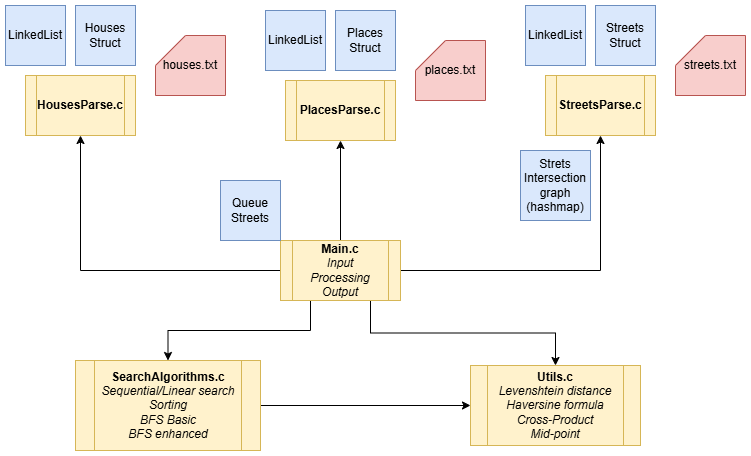

The diagram above was exported from draw.io. Its source (the exported page's mxGraphModel, read from the mxfile embedded in the PNG):
<mxGraphModel dx="1252" dy="759" grid="1" gridSize="10" guides="1" tooltips="1" connect="1" arrows="1" fold="1" page="1" pageScale="1" pageWidth="827" pageHeight="1169" math="0" shadow="0">
  <root>
    <mxCell id="0" />
    <mxCell id="1" parent="0" />
    <mxCell id="CFqzmlTaS5lBiPNA6OBG-1" parent="1" style="whiteSpace=wrap;html=1;aspect=fixed;fillColor=#dae8fc;strokeColor=#6c8ebf;" value="Houses&lt;div&gt;Struct&lt;/div&gt;" vertex="1">
      <mxGeometry height="60" width="60" x="90" y="85" as="geometry" />
    </mxCell>
    <mxCell id="CFqzmlTaS5lBiPNA6OBG-2" parent="1" style="shape=card;whiteSpace=wrap;html=1;fillColor=#f8cecc;strokeColor=#b85450;" value="houses.txt" vertex="1">
      <mxGeometry height="60" width="70" x="170" y="115" as="geometry" />
    </mxCell>
    <mxCell id="CFqzmlTaS5lBiPNA6OBG-3" parent="1" style="shape=process;whiteSpace=wrap;html=1;backgroundOutline=1;fillColor=#fff2cc;strokeColor=#d6b656;" value="&lt;b&gt;HousesParse.c&lt;/b&gt;" vertex="1">
      <mxGeometry height="60" width="110" x="40" y="155" as="geometry" />
    </mxCell>
    <mxCell id="CFqzmlTaS5lBiPNA6OBG-4" parent="1" style="whiteSpace=wrap;html=1;aspect=fixed;fillColor=#dae8fc;strokeColor=#6c8ebf;" value="Places&lt;div&gt;Struct&lt;/div&gt;" vertex="1">
      <mxGeometry height="60" width="60" x="350" y="90" as="geometry" />
    </mxCell>
    <mxCell id="CFqzmlTaS5lBiPNA6OBG-5" parent="1" style="shape=card;whiteSpace=wrap;html=1;fillColor=#f8cecc;strokeColor=#b85450;" value="places.txt" vertex="1">
      <mxGeometry height="60" width="70" x="430" y="120" as="geometry" />
    </mxCell>
    <mxCell id="CFqzmlTaS5lBiPNA6OBG-6" parent="1" style="shape=process;whiteSpace=wrap;html=1;backgroundOutline=1;fillColor=#fff2cc;strokeColor=#d6b656;" value="&lt;b&gt;PlacesParse.c&lt;/b&gt;" vertex="1">
      <mxGeometry height="60" width="110" x="300" y="160" as="geometry" />
    </mxCell>
    <mxCell id="CFqzmlTaS5lBiPNA6OBG-7" parent="1" style="whiteSpace=wrap;html=1;aspect=fixed;fillColor=#dae8fc;strokeColor=#6c8ebf;" value="Streets&lt;div&gt;Struct&lt;/div&gt;" vertex="1">
      <mxGeometry height="60" width="60" x="610" y="85" as="geometry" />
    </mxCell>
    <mxCell id="CFqzmlTaS5lBiPNA6OBG-8" parent="1" style="shape=card;whiteSpace=wrap;html=1;fillColor=#f8cecc;strokeColor=#b85450;" value="streets.txt" vertex="1">
      <mxGeometry height="60" width="70" x="690" y="115" as="geometry" />
    </mxCell>
    <mxCell id="CFqzmlTaS5lBiPNA6OBG-9" parent="1" style="shape=process;whiteSpace=wrap;html=1;backgroundOutline=1;fillColor=#fff2cc;strokeColor=#d6b656;" value="&lt;b&gt;StreetsParse.c&lt;/b&gt;" vertex="1">
      <mxGeometry height="60" width="110" x="560" y="155" as="geometry" />
    </mxCell>
    <mxCell id="CFqzmlTaS5lBiPNA6OBG-13" edge="1" parent="1" source="CFqzmlTaS5lBiPNA6OBG-10" style="edgeStyle=orthogonalEdgeStyle;rounded=0;orthogonalLoop=1;jettySize=auto;html=1;exitX=1;exitY=0.5;exitDx=0;exitDy=0;entryX=0.5;entryY=1;entryDx=0;entryDy=0;" target="CFqzmlTaS5lBiPNA6OBG-9">
      <mxGeometry relative="1" as="geometry" />
    </mxCell>
    <mxCell id="CFqzmlTaS5lBiPNA6OBG-15" edge="1" parent="1" source="CFqzmlTaS5lBiPNA6OBG-10" style="edgeStyle=orthogonalEdgeStyle;rounded=0;orthogonalLoop=1;jettySize=auto;html=1;exitX=0.5;exitY=0;exitDx=0;exitDy=0;entryX=0.5;entryY=1;entryDx=0;entryDy=0;" target="CFqzmlTaS5lBiPNA6OBG-6">
      <mxGeometry relative="1" as="geometry" />
    </mxCell>
    <mxCell id="CFqzmlTaS5lBiPNA6OBG-16" edge="1" parent="1" source="CFqzmlTaS5lBiPNA6OBG-10" style="edgeStyle=orthogonalEdgeStyle;rounded=0;orthogonalLoop=1;jettySize=auto;html=1;exitX=0;exitY=0.5;exitDx=0;exitDy=0;entryX=0.5;entryY=1;entryDx=0;entryDy=0;" target="CFqzmlTaS5lBiPNA6OBG-3">
      <mxGeometry relative="1" as="geometry" />
    </mxCell>
    <mxCell id="CFqzmlTaS5lBiPNA6OBG-26" edge="1" parent="1" source="CFqzmlTaS5lBiPNA6OBG-10" style="edgeStyle=orthogonalEdgeStyle;rounded=0;orthogonalLoop=1;jettySize=auto;html=1;exitX=0.75;exitY=1;exitDx=0;exitDy=0;entryX=0.5;entryY=0;entryDx=0;entryDy=0;" target="CFqzmlTaS5lBiPNA6OBG-17">
      <mxGeometry relative="1" as="geometry" />
    </mxCell>
    <mxCell id="Vp6sjGFIHQ4bg5agBANR-2" edge="1" parent="1" source="CFqzmlTaS5lBiPNA6OBG-10" style="edgeStyle=orthogonalEdgeStyle;rounded=0;orthogonalLoop=1;jettySize=auto;html=1;exitX=0.25;exitY=1;exitDx=0;exitDy=0;entryX=0.5;entryY=0;entryDx=0;entryDy=0;" target="CFqzmlTaS5lBiPNA6OBG-22">
      <mxGeometry relative="1" as="geometry" />
    </mxCell>
    <mxCell id="CFqzmlTaS5lBiPNA6OBG-10" parent="1" style="shape=process;whiteSpace=wrap;html=1;backgroundOutline=1;fillColor=#fff2cc;strokeColor=#d6b656;" value="&lt;b&gt;Main.c&lt;/b&gt;&lt;br&gt;&lt;i&gt;Input&lt;br&gt;Processing&lt;br&gt;Output&lt;/i&gt;" vertex="1">
      <mxGeometry height="60" width="120" x="295" y="320" as="geometry" />
    </mxCell>
    <mxCell id="CFqzmlTaS5lBiPNA6OBG-17" parent="1" style="shape=process;whiteSpace=wrap;html=1;backgroundOutline=1;fillColor=#fff2cc;strokeColor=#d6b656;" value="&lt;b&gt;Utils.c&lt;/b&gt;&lt;br&gt;&lt;i&gt;Levenshtein distance&lt;br&gt;Haversine formula&lt;/i&gt;&lt;div&gt;&lt;i&gt;Cross-Product&lt;/i&gt;&lt;/div&gt;&lt;div&gt;&lt;i&gt;Mid-point&lt;br&gt;&lt;/i&gt;&lt;/div&gt;" vertex="1">
      <mxGeometry height="80" width="170" x="485" y="445" as="geometry" />
    </mxCell>
    <mxCell id="CFqzmlTaS5lBiPNA6OBG-24" edge="1" parent="1" source="CFqzmlTaS5lBiPNA6OBG-22" style="edgeStyle=orthogonalEdgeStyle;rounded=0;orthogonalLoop=1;jettySize=auto;html=1;exitX=1;exitY=0.5;exitDx=0;exitDy=0;" target="CFqzmlTaS5lBiPNA6OBG-17">
      <mxGeometry relative="1" as="geometry" />
    </mxCell>
    <mxCell id="CFqzmlTaS5lBiPNA6OBG-22" parent="1" style="shape=process;whiteSpace=wrap;html=1;backgroundOutline=1;fillColor=#fff2cc;strokeColor=#d6b656;" value="&lt;b&gt;SearchAlgorithms.c&lt;/b&gt;&lt;div&gt;&lt;span style=&quot;background-color: transparent;&quot;&gt;&lt;i&gt;Sequential/&lt;/i&gt;&lt;/span&gt;&lt;i style=&quot;background-color: transparent; color: light-dark(rgb(0, 0, 0), rgb(255, 255, 255));&quot;&gt;Linear&amp;nbsp;&lt;/i&gt;&lt;i style=&quot;background-color: transparent; color: light-dark(rgb(0, 0, 0), rgb(255, 255, 255));&quot;&gt;search&lt;/i&gt;&lt;/div&gt;&lt;div&gt;&lt;div&gt;&lt;i&gt;Sorting&lt;/i&gt;&lt;/div&gt;&lt;div&gt;&lt;i&gt;BFS Basic&lt;br&gt;BFS enhanced&lt;/i&gt;&lt;/div&gt;&lt;/div&gt;" vertex="1">
      <mxGeometry height="90" width="185" x="90" y="440" as="geometry" />
    </mxCell>
    <mxCell id="CFqzmlTaS5lBiPNA6OBG-30" parent="1" style="whiteSpace=wrap;html=1;aspect=fixed;fillColor=#dae8fc;strokeColor=#6c8ebf;" value="LinkedList" vertex="1">
      <mxGeometry height="60" width="60" x="280" y="90" as="geometry" />
    </mxCell>
    <mxCell id="CFqzmlTaS5lBiPNA6OBG-31" parent="1" style="whiteSpace=wrap;html=1;aspect=fixed;fillColor=#dae8fc;strokeColor=#6c8ebf;" value="LinkedList" vertex="1">
      <mxGeometry height="60" width="60" x="20" y="85" as="geometry" />
    </mxCell>
    <mxCell id="CFqzmlTaS5lBiPNA6OBG-32" parent="1" style="whiteSpace=wrap;html=1;aspect=fixed;fillColor=#dae8fc;strokeColor=#6c8ebf;" value="LinkedList" vertex="1">
      <mxGeometry height="60" width="60" x="540" y="85" as="geometry" />
    </mxCell>
    <mxCell id="CFqzmlTaS5lBiPNA6OBG-33" parent="1" style="whiteSpace=wrap;html=1;aspect=fixed;fillColor=#dae8fc;strokeColor=#6c8ebf;" value="Queue Streets" vertex="1">
      <mxGeometry height="60" width="60" x="235" y="260" as="geometry" />
    </mxCell>
    <mxCell id="CFqzmlTaS5lBiPNA6OBG-34" parent="1" style="whiteSpace=wrap;html=1;aspect=fixed;fillColor=#dae8fc;strokeColor=#6c8ebf;" value="Strets Intersection graph (hashmap)" vertex="1">
      <mxGeometry height="70" width="70" x="535" y="230" as="geometry" />
    </mxCell>
  </root>
</mxGraphModel>